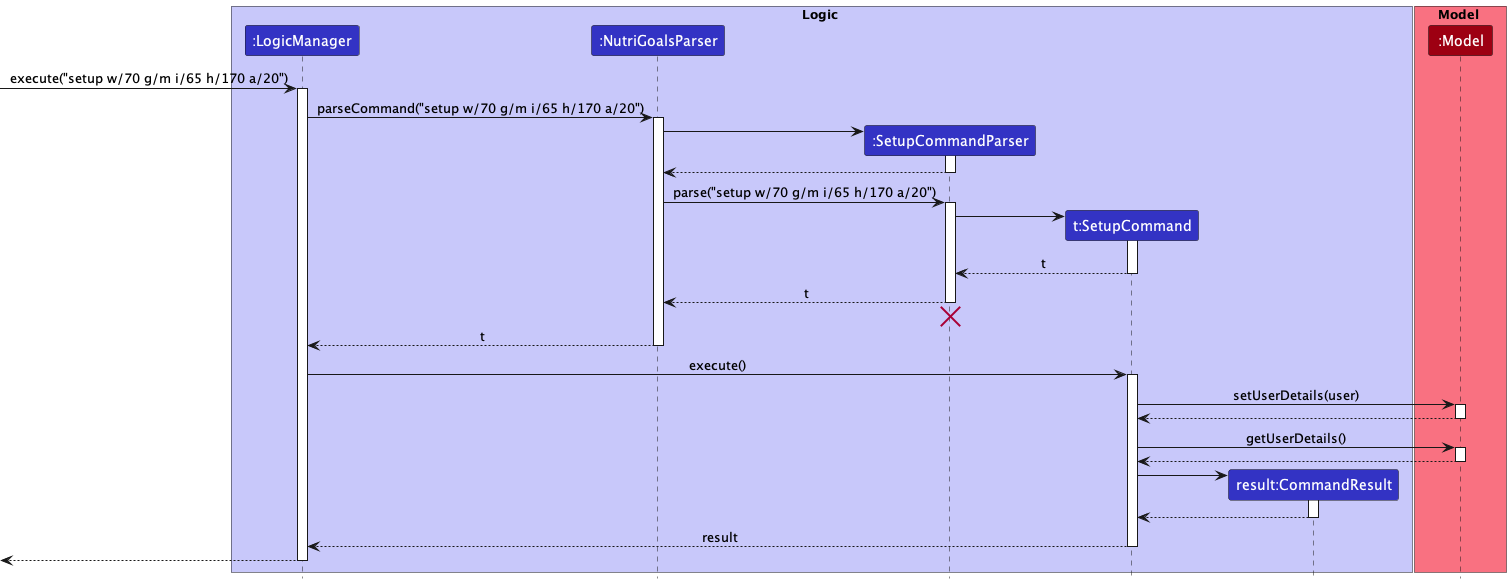

The diagram above was rendered by PlantUML. Its source (embedded in the PNG):
@startuml
!include style.puml
!$userInput = ("setup w/70 g/m i/65 h/170 a/20")
box Logic LOGIC_COLOR_T1
participant ":LogicManager" as LogicManager LOGIC_COLOR
participant ":NutriGoalsParser" as NutriGoalsParser LOGIC_COLOR
participant ":SetupCommandParser" as SetupCommandParser LOGIC_COLOR
participant "t:SetupCommand" as SetupCommand LOGIC_COLOR
participant "result:CommandResult" as CommandResult LOGIC_COLOR
end box

box Model MODEL_COLOR_T1
participant ":Model" as Model MODEL_COLOR
end box

[-> LogicManager : execute("$userInput")
activate LogicManager

LogicManager -> NutriGoalsParser : parseCommand("$userInput")
activate NutriGoalsParser

create SetupCommandParser
NutriGoalsParser -> SetupCommandParser
activate SetupCommandParser

SetupCommandParser --> NutriGoalsParser
deactivate SetupCommandParser

NutriGoalsParser -> SetupCommandParser : parse("$userInput")
activate SetupCommandParser

create SetupCommand
SetupCommandParser -> SetupCommand
activate SetupCommand

SetupCommand --> SetupCommandParser : t
deactivate SetupCommand

SetupCommandParser --> NutriGoalsParser : t
deactivate SetupCommandParser
SetupCommandParser -[hidden]-> NutriGoalsParser
destroy SetupCommandParser

NutriGoalsParser --> LogicManager : t
deactivate NutriGoalsParser

LogicManager -> SetupCommand : execute()
activate SetupCommand

SetupCommand -> Model : setUserDetails(user)
activate Model

Model --> SetupCommand
deactivate Model

SetupCommand -> Model : getUserDetails()
activate Model

Model --> SetupCommand
deactivate Model

create CommandResult
SetupCommand -> CommandResult
activate CommandResult

CommandResult --> SetupCommand
deactivate CommandResult

SetupCommand --> LogicManager : result
deactivate SetupCommand

[<-- LogicManager
deactivate LogicManager

@enduml